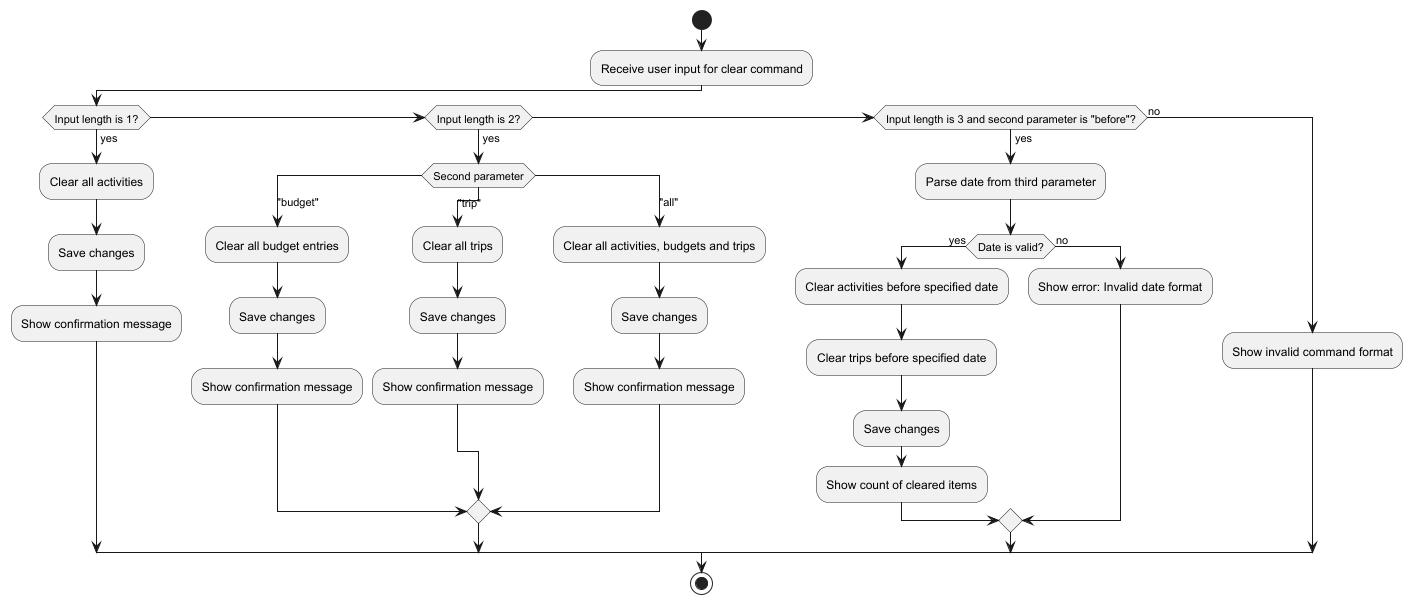

The diagram above was rendered by PlantUML. Its source (embedded in the PNG):
@startuml
start
:Receive user input for clear command;
if (Input length is 1?) then (yes)
  :Clear all activities;
  :Save changes;
  :Show confirmation message;
elseif (Input length is 2?) then (yes)
  switch (Second parameter)
    case ("budget")
      :Clear all budget entries;
      :Save changes;
      :Show confirmation message;
    case ("trip")
      :Clear all trips;
      :Save changes;
      :Show confirmation message;
    case ("all")
      :Clear all activities, budgets and trips;
      :Save changes;
      :Show confirmation message;
  endswitch
elseif (Input length is 3 and second parameter is "before"?) then (yes)
  :Parse date from third parameter;
  if (Date is valid?) then (yes)
    :Clear activities before specified date;
    :Clear trips before specified date;
    :Save changes;
    :Show count of cleared items;
  else (no)
    :Show error: Invalid date format;
  endif
else (no)
  :Show invalid command format;
endif
stop
@enduml